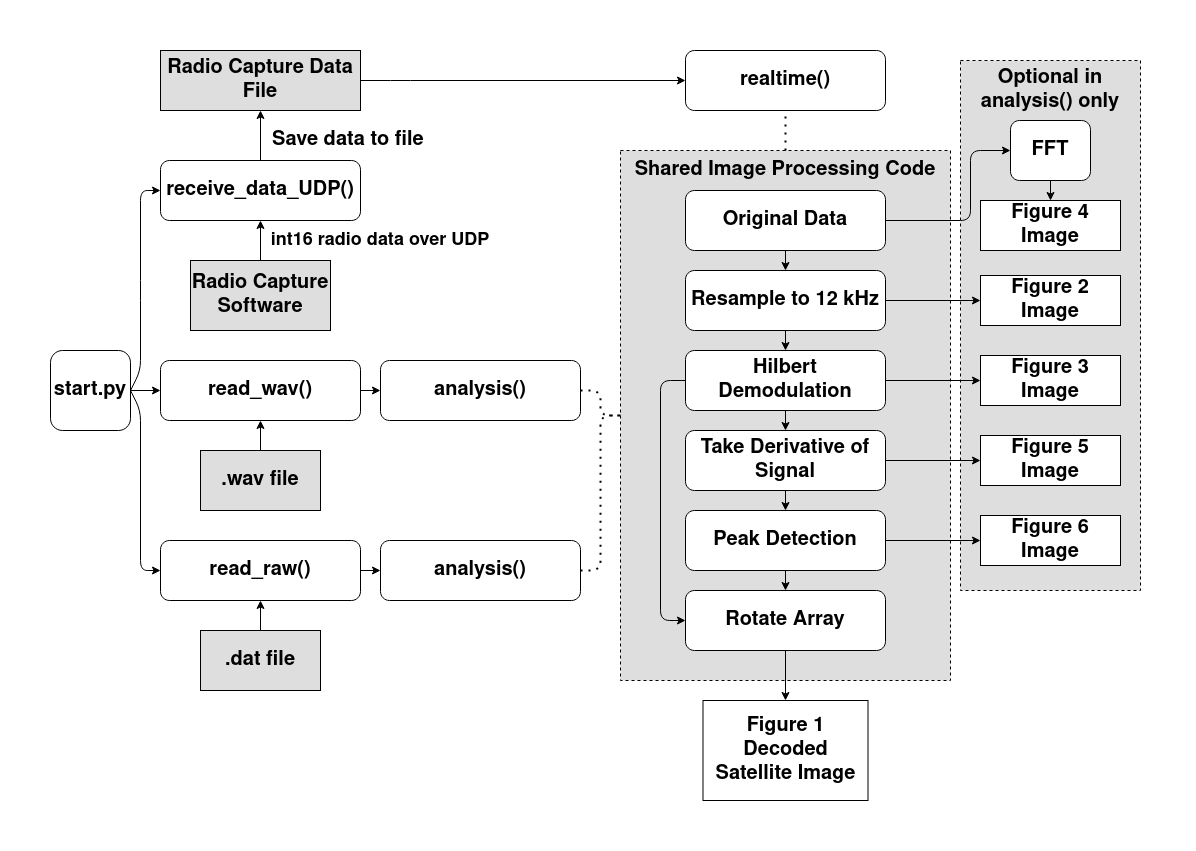

The diagram above was exported from draw.io. Its source (the exported page's mxGraphModel, read from the mxfile embedded in the PNG):
<mxGraphModel dx="2062" dy="1071" grid="1" gridSize="10" guides="1" tooltips="1" connect="1" arrows="1" fold="1" page="1" pageScale="1" pageWidth="1100" pageHeight="850" math="0" shadow="0">
  <root>
    <mxCell id="0" />
    <mxCell id="1" parent="0" />
    <mxCell id="l-1dA4ALzsns8vSOfDfT-80" value="" style="rounded=0;whiteSpace=wrap;html=1;dashed=1;fillColor=#DEDEDE;" parent="1" vertex="1">
      <mxGeometry x="920" y="110" width="180" height="530" as="geometry" />
    </mxCell>
    <mxCell id="l-1dA4ALzsns8vSOfDfT-33" value="" style="rounded=0;whiteSpace=wrap;html=1;dashed=1;fillColor=#DEDEDE;" parent="1" vertex="1">
      <mxGeometry x="580" y="200" width="330" height="530" as="geometry" />
    </mxCell>
    <mxCell id="l-1dA4ALzsns8vSOfDfT-8" value="" style="edgeStyle=orthogonalEdgeStyle;rounded=0;orthogonalLoop=1;jettySize=auto;html=1;" parent="1" source="l-1dA4ALzsns8vSOfDfT-1" target="l-1dA4ALzsns8vSOfDfT-6" edge="1">
      <mxGeometry relative="1" as="geometry" />
    </mxCell>
    <mxCell id="l-1dA4ALzsns8vSOfDfT-1" value="&lt;font style=&quot;font-size: 20px&quot;&gt;&lt;b&gt;start.py&lt;/b&gt;&lt;/font&gt;" style="whiteSpace=wrap;html=1;aspect=fixed;rounded=1;" parent="1" vertex="1">
      <mxGeometry x="10" y="400" width="80" height="80" as="geometry" />
    </mxCell>
    <mxCell id="l-1dA4ALzsns8vSOfDfT-5" value="&lt;font style=&quot;font-size: 20px&quot;&gt;&lt;b&gt;&lt;font style=&quot;font-size: 20px&quot;&gt;receive_data_UDP()&lt;/font&gt;&lt;/b&gt;&lt;/font&gt;" style="rounded=1;whiteSpace=wrap;html=1;" parent="1" vertex="1">
      <mxGeometry x="120" y="210" width="200" height="60" as="geometry" />
    </mxCell>
    <mxCell id="l-1dA4ALzsns8vSOfDfT-6" value="&lt;b&gt;&lt;font style=&quot;font-size: 20px&quot;&gt;read_wav()&lt;/font&gt;&lt;/b&gt;" style="rounded=1;whiteSpace=wrap;html=1;" parent="1" vertex="1">
      <mxGeometry x="120" y="410" width="200" height="60" as="geometry" />
    </mxCell>
    <mxCell id="l-1dA4ALzsns8vSOfDfT-7" value="&lt;b&gt;&lt;font style=&quot;font-size: 20px&quot;&gt;read_raw()&lt;/font&gt;&lt;/b&gt;" style="rounded=1;whiteSpace=wrap;html=1;" parent="1" vertex="1">
      <mxGeometry x="120" y="590" width="200" height="60" as="geometry" />
    </mxCell>
    <mxCell id="l-1dA4ALzsns8vSOfDfT-9" value="" style="endArrow=classic;html=1;entryX=0;entryY=0.5;entryDx=0;entryDy=0;exitX=1;exitY=0.5;exitDx=0;exitDy=0;" parent="1" source="l-1dA4ALzsns8vSOfDfT-1" target="l-1dA4ALzsns8vSOfDfT-5" edge="1">
      <mxGeometry width="50" height="50" relative="1" as="geometry">
        <mxPoint x="70" y="350" as="sourcePoint" />
        <mxPoint x="120" y="300" as="targetPoint" />
        <Array as="points">
          <mxPoint x="100" y="420" />
          <mxPoint x="100" y="340" />
          <mxPoint x="100" y="240" />
        </Array>
      </mxGeometry>
    </mxCell>
    <mxCell id="l-1dA4ALzsns8vSOfDfT-10" value="" style="endArrow=classic;html=1;exitX=1;exitY=0.5;exitDx=0;exitDy=0;entryX=0;entryY=0.5;entryDx=0;entryDy=0;" parent="1" source="l-1dA4ALzsns8vSOfDfT-1" target="l-1dA4ALzsns8vSOfDfT-7" edge="1">
      <mxGeometry width="50" height="50" relative="1" as="geometry">
        <mxPoint x="640" y="520" as="sourcePoint" />
        <mxPoint x="690" y="470" as="targetPoint" />
        <Array as="points">
          <mxPoint x="100" y="460" />
          <mxPoint x="100" y="620" />
        </Array>
      </mxGeometry>
    </mxCell>
    <mxCell id="l-1dA4ALzsns8vSOfDfT-11" value="&lt;b&gt;&lt;font style=&quot;font-size: 20px&quot;&gt;Radio Capture Software&lt;/font&gt;&lt;/b&gt;" style="rounded=0;whiteSpace=wrap;html=1;fillColor=#DEDEDE;" parent="1" vertex="1">
      <mxGeometry x="150" y="310" width="140" height="70" as="geometry" />
    </mxCell>
    <mxCell id="l-1dA4ALzsns8vSOfDfT-13" value="&lt;b&gt;&lt;font style=&quot;font-size: 18px&quot;&gt;int16 radio data over UDP&lt;/font&gt;&lt;/b&gt;" style="text;html=1;strokeColor=none;fillColor=none;align=center;verticalAlign=middle;whiteSpace=wrap;rounded=0;" parent="1" vertex="1">
      <mxGeometry x="210" y="280" width="260" height="20" as="geometry" />
    </mxCell>
    <mxCell id="l-1dA4ALzsns8vSOfDfT-14" value="&lt;b&gt;&lt;font style=&quot;font-size: 20px&quot;&gt;Radio Capture Data File&lt;br&gt;&lt;/font&gt;&lt;/b&gt;" style="rounded=0;whiteSpace=wrap;html=1;fillColor=#DEDEDE;" parent="1" vertex="1">
      <mxGeometry x="120" y="100" width="200" height="60" as="geometry" />
    </mxCell>
    <mxCell id="l-1dA4ALzsns8vSOfDfT-17" value="&lt;div align=&quot;left&quot;&gt;&lt;b&gt;&lt;font style=&quot;font-size: 20px&quot;&gt;Save data to file&lt;/font&gt;&lt;/b&gt;&lt;br&gt;&lt;/div&gt;" style="text;html=1;strokeColor=none;fillColor=none;align=left;verticalAlign=middle;whiteSpace=wrap;rounded=0;" parent="1" vertex="1">
      <mxGeometry x="230" y="180" width="180" height="20" as="geometry" />
    </mxCell>
    <mxCell id="l-1dA4ALzsns8vSOfDfT-19" value="&lt;b&gt;&lt;font style=&quot;font-size: 20px&quot;&gt;.wav file&lt;/font&gt;&lt;/b&gt;" style="rounded=0;whiteSpace=wrap;html=1;fillColor=#DEDEDE;" parent="1" vertex="1">
      <mxGeometry x="160" y="500" width="120" height="60" as="geometry" />
    </mxCell>
    <mxCell id="l-1dA4ALzsns8vSOfDfT-20" value="" style="endArrow=classic;html=1;exitX=0.5;exitY=0;exitDx=0;exitDy=0;entryX=0.5;entryY=1;entryDx=0;entryDy=0;" parent="1" source="l-1dA4ALzsns8vSOfDfT-19" target="l-1dA4ALzsns8vSOfDfT-6" edge="1">
      <mxGeometry width="50" height="50" relative="1" as="geometry">
        <mxPoint x="640" y="520" as="sourcePoint" />
        <mxPoint x="690" y="470" as="targetPoint" />
      </mxGeometry>
    </mxCell>
    <mxCell id="l-1dA4ALzsns8vSOfDfT-21" value="&lt;b&gt;&lt;font style=&quot;font-size: 20px&quot;&gt;.dat file&lt;/font&gt;&lt;/b&gt;" style="rounded=0;whiteSpace=wrap;html=1;fillColor=#DEDEDE;" parent="1" vertex="1">
      <mxGeometry x="160" y="680" width="120" height="60" as="geometry" />
    </mxCell>
    <mxCell id="l-1dA4ALzsns8vSOfDfT-22" value="" style="endArrow=classic;html=1;exitX=0.5;exitY=0;exitDx=0;exitDy=0;entryX=0.5;entryY=1;entryDx=0;entryDy=0;" parent="1" source="l-1dA4ALzsns8vSOfDfT-21" target="l-1dA4ALzsns8vSOfDfT-7" edge="1">
      <mxGeometry width="50" height="50" relative="1" as="geometry">
        <mxPoint x="640" y="520" as="sourcePoint" />
        <mxPoint x="690" y="470" as="targetPoint" />
      </mxGeometry>
    </mxCell>
    <mxCell id="l-1dA4ALzsns8vSOfDfT-23" value="&lt;b&gt;&lt;font style=&quot;font-size: 20px&quot;&gt;analysis()&lt;/font&gt;&lt;/b&gt;" style="rounded=1;whiteSpace=wrap;html=1;" parent="1" vertex="1">
      <mxGeometry x="340" y="410" width="200" height="60" as="geometry" />
    </mxCell>
    <mxCell id="l-1dA4ALzsns8vSOfDfT-26" value="&lt;b&gt;&lt;font style=&quot;font-size: 20px&quot;&gt;analysis()&lt;/font&gt;&lt;/b&gt;" style="rounded=1;whiteSpace=wrap;html=1;" parent="1" vertex="1">
      <mxGeometry x="340" y="590" width="200" height="60" as="geometry" />
    </mxCell>
    <mxCell id="l-1dA4ALzsns8vSOfDfT-27" value="" style="endArrow=classic;html=1;exitX=1;exitY=0.5;exitDx=0;exitDy=0;entryX=0;entryY=0.5;entryDx=0;entryDy=0;" parent="1" source="l-1dA4ALzsns8vSOfDfT-6" target="l-1dA4ALzsns8vSOfDfT-23" edge="1">
      <mxGeometry width="50" height="50" relative="1" as="geometry">
        <mxPoint x="640" y="520" as="sourcePoint" />
        <mxPoint x="690" y="470" as="targetPoint" />
      </mxGeometry>
    </mxCell>
    <mxCell id="l-1dA4ALzsns8vSOfDfT-28" value="" style="endArrow=classic;html=1;exitX=1;exitY=0.5;exitDx=0;exitDy=0;entryX=0;entryY=0.5;entryDx=0;entryDy=0;" parent="1" source="l-1dA4ALzsns8vSOfDfT-7" target="l-1dA4ALzsns8vSOfDfT-26" edge="1">
      <mxGeometry width="50" height="50" relative="1" as="geometry">
        <mxPoint x="380" y="590" as="sourcePoint" />
        <mxPoint x="430" y="540" as="targetPoint" />
      </mxGeometry>
    </mxCell>
    <mxCell id="l-1dA4ALzsns8vSOfDfT-29" value="&lt;b&gt;&lt;font style=&quot;font-size: 20px&quot;&gt;realtime()&lt;/font&gt;&lt;/b&gt;" style="rounded=1;whiteSpace=wrap;html=1;" parent="1" vertex="1">
      <mxGeometry x="645" y="100" width="200" height="60" as="geometry" />
    </mxCell>
    <mxCell id="l-1dA4ALzsns8vSOfDfT-31" value="" style="endArrow=classic;html=1;exitX=1;exitY=0.5;exitDx=0;exitDy=0;entryX=0;entryY=0.5;entryDx=0;entryDy=0;" parent="1" source="l-1dA4ALzsns8vSOfDfT-14" target="l-1dA4ALzsns8vSOfDfT-29" edge="1">
      <mxGeometry width="50" height="50" relative="1" as="geometry">
        <mxPoint x="640" y="520" as="sourcePoint" />
        <mxPoint x="690" y="470" as="targetPoint" />
        <Array as="points">
          <mxPoint x="360" y="130" />
        </Array>
      </mxGeometry>
    </mxCell>
    <mxCell id="l-1dA4ALzsns8vSOfDfT-32" value="&lt;div style=&quot;font-size: 20px&quot;&gt;&lt;b&gt;Resample to 12 kHz&lt;/b&gt;&lt;br&gt;&lt;/div&gt;" style="rounded=1;whiteSpace=wrap;html=1;" parent="1" vertex="1">
      <mxGeometry x="645" y="320" width="200" height="60" as="geometry" />
    </mxCell>
    <mxCell id="l-1dA4ALzsns8vSOfDfT-34" value="&lt;div style=&quot;font-size: 20px&quot;&gt;&lt;b&gt;&lt;font style=&quot;font-size: 20px&quot;&gt;&lt;font style=&quot;font-size: 20px&quot;&gt;Hilbert Demodulation&lt;br&gt;&lt;/font&gt;&lt;/font&gt;&lt;/b&gt;&lt;/div&gt;" style="rounded=1;whiteSpace=wrap;html=1;" parent="1" vertex="1">
      <mxGeometry x="645" y="400" width="200" height="60" as="geometry" />
    </mxCell>
    <mxCell id="l-1dA4ALzsns8vSOfDfT-35" value="&lt;b&gt;&lt;font style=&quot;font-size: 20px&quot;&gt;Peak Detection&lt;br&gt;&lt;/font&gt;&lt;/b&gt;" style="rounded=1;whiteSpace=wrap;html=1;" parent="1" vertex="1">
      <mxGeometry x="645" y="560" width="200" height="60" as="geometry" />
    </mxCell>
    <mxCell id="l-1dA4ALzsns8vSOfDfT-36" value="&lt;b&gt;&lt;font style=&quot;font-size: 20px&quot;&gt;Rotate Array&lt;br&gt;&lt;/font&gt;&lt;/b&gt;" style="rounded=1;whiteSpace=wrap;html=1;" parent="1" vertex="1">
      <mxGeometry x="645" y="640" width="200" height="60" as="geometry" />
    </mxCell>
    <mxCell id="l-1dA4ALzsns8vSOfDfT-39" value="" style="endArrow=classic;html=1;entryX=0.5;entryY=1;entryDx=0;entryDy=0;exitX=0.5;exitY=0;exitDx=0;exitDy=0;" parent="1" source="l-1dA4ALzsns8vSOfDfT-5" target="l-1dA4ALzsns8vSOfDfT-14" edge="1">
      <mxGeometry width="50" height="50" relative="1" as="geometry">
        <mxPoint x="170" y="285" as="sourcePoint" />
        <mxPoint x="220" y="235" as="targetPoint" />
      </mxGeometry>
    </mxCell>
    <mxCell id="l-1dA4ALzsns8vSOfDfT-40" value="&lt;b&gt;&lt;font style=&quot;font-size: 20px&quot;&gt;Take Derivative of Signal&lt;br&gt;&lt;/font&gt;&lt;/b&gt;" style="rounded=1;whiteSpace=wrap;html=1;" parent="1" vertex="1">
      <mxGeometry x="645" y="480" width="200" height="60" as="geometry" />
    </mxCell>
    <mxCell id="l-1dA4ALzsns8vSOfDfT-41" value="" style="endArrow=none;dashed=1;html=1;dashPattern=1 3;strokeWidth=2;exitX=1;exitY=0.5;exitDx=0;exitDy=0;entryX=0;entryY=0.5;entryDx=0;entryDy=0;" parent="1" source="l-1dA4ALzsns8vSOfDfT-26" target="l-1dA4ALzsns8vSOfDfT-33" edge="1">
      <mxGeometry width="50" height="50" relative="1" as="geometry">
        <mxPoint x="640" y="500" as="sourcePoint" />
        <mxPoint x="690" y="450" as="targetPoint" />
        <Array as="points">
          <mxPoint x="560" y="620" />
          <mxPoint x="560" y="465" />
        </Array>
      </mxGeometry>
    </mxCell>
    <mxCell id="l-1dA4ALzsns8vSOfDfT-42" value="" style="endArrow=none;dashed=1;html=1;dashPattern=1 3;strokeWidth=2;exitX=1;exitY=0.5;exitDx=0;exitDy=0;entryX=0;entryY=0.5;entryDx=0;entryDy=0;" parent="1" source="l-1dA4ALzsns8vSOfDfT-23" target="l-1dA4ALzsns8vSOfDfT-33" edge="1">
      <mxGeometry width="50" height="50" relative="1" as="geometry">
        <mxPoint x="640" y="500" as="sourcePoint" />
        <mxPoint x="690" y="450" as="targetPoint" />
        <Array as="points">
          <mxPoint x="560" y="440" />
          <mxPoint x="560" y="465" />
        </Array>
      </mxGeometry>
    </mxCell>
    <mxCell id="l-1dA4ALzsns8vSOfDfT-43" value="" style="endArrow=none;dashed=1;html=1;dashPattern=1 3;strokeWidth=2;entryX=0.5;entryY=1;entryDx=0;entryDy=0;exitX=0.5;exitY=0;exitDx=0;exitDy=0;" parent="1" source="l-1dA4ALzsns8vSOfDfT-33" target="l-1dA4ALzsns8vSOfDfT-29" edge="1">
      <mxGeometry width="50" height="50" relative="1" as="geometry">
        <mxPoint x="960" y="330" as="sourcePoint" />
        <mxPoint x="690" y="450" as="targetPoint" />
      </mxGeometry>
    </mxCell>
    <mxCell id="l-1dA4ALzsns8vSOfDfT-45" value="&lt;b&gt;&lt;font style=&quot;font-size: 20px&quot;&gt;Shared Image Processing Code&lt;/font&gt;&lt;/b&gt;" style="text;html=1;strokeColor=none;fillColor=none;align=center;verticalAlign=middle;whiteSpace=wrap;rounded=0;dashed=1;" parent="1" vertex="1">
      <mxGeometry x="580" y="210" width="330" height="20" as="geometry" />
    </mxCell>
    <mxCell id="l-1dA4ALzsns8vSOfDfT-46" value="" style="endArrow=classic;html=1;exitX=0.5;exitY=1;exitDx=0;exitDy=0;entryX=0.5;entryY=0;entryDx=0;entryDy=0;" parent="1" source="l-1dA4ALzsns8vSOfDfT-32" target="l-1dA4ALzsns8vSOfDfT-34" edge="1">
      <mxGeometry width="50" height="50" relative="1" as="geometry">
        <mxPoint x="970" y="390" as="sourcePoint" />
        <mxPoint x="970" y="410" as="targetPoint" />
      </mxGeometry>
    </mxCell>
    <mxCell id="l-1dA4ALzsns8vSOfDfT-47" value="" style="endArrow=classic;html=1;exitX=0.5;exitY=1;exitDx=0;exitDy=0;entryX=0.5;entryY=0;entryDx=0;entryDy=0;" parent="1" source="l-1dA4ALzsns8vSOfDfT-34" target="l-1dA4ALzsns8vSOfDfT-40" edge="1">
      <mxGeometry width="50" height="50" relative="1" as="geometry">
        <mxPoint x="1010" y="450" as="sourcePoint" />
        <mxPoint x="1010" y="470" as="targetPoint" />
      </mxGeometry>
    </mxCell>
    <mxCell id="l-1dA4ALzsns8vSOfDfT-49" value="" style="endArrow=classic;html=1;exitX=0.5;exitY=1;exitDx=0;exitDy=0;entryX=0.5;entryY=0;entryDx=0;entryDy=0;" parent="1" source="l-1dA4ALzsns8vSOfDfT-35" target="l-1dA4ALzsns8vSOfDfT-36" edge="1">
      <mxGeometry width="50" height="50" relative="1" as="geometry">
        <mxPoint x="1030" y="590" as="sourcePoint" />
        <mxPoint x="1030" y="610" as="targetPoint" />
      </mxGeometry>
    </mxCell>
    <mxCell id="l-1dA4ALzsns8vSOfDfT-51" value="" style="endArrow=classic;html=1;entryX=0;entryY=0.5;entryDx=0;entryDy=0;exitX=0;exitY=0.5;exitDx=0;exitDy=0;" parent="1" source="l-1dA4ALzsns8vSOfDfT-34" target="l-1dA4ALzsns8vSOfDfT-36" edge="1">
      <mxGeometry width="50" height="50" relative="1" as="geometry">
        <mxPoint x="620" y="570" as="sourcePoint" />
        <mxPoint x="690" y="500" as="targetPoint" />
        <Array as="points">
          <mxPoint x="620" y="430" />
          <mxPoint x="620" y="670" />
        </Array>
      </mxGeometry>
    </mxCell>
    <mxCell id="l-1dA4ALzsns8vSOfDfT-52" value="" style="endArrow=classic;html=1;exitX=0.5;exitY=1;exitDx=0;exitDy=0;entryX=0.5;entryY=0;entryDx=0;entryDy=0;" parent="1" source="l-1dA4ALzsns8vSOfDfT-40" target="l-1dA4ALzsns8vSOfDfT-35" edge="1">
      <mxGeometry width="50" height="50" relative="1" as="geometry">
        <mxPoint x="775" y="470" as="sourcePoint" />
        <mxPoint x="775" y="490" as="targetPoint" />
      </mxGeometry>
    </mxCell>
    <mxCell id="l-1dA4ALzsns8vSOfDfT-54" value="" style="endArrow=classic;html=1;entryX=0.5;entryY=1;entryDx=0;entryDy=0;exitX=0.5;exitY=0;exitDx=0;exitDy=0;" parent="1" source="l-1dA4ALzsns8vSOfDfT-11" target="l-1dA4ALzsns8vSOfDfT-5" edge="1">
      <mxGeometry width="50" height="50" relative="1" as="geometry">
        <mxPoint x="640" y="410" as="sourcePoint" />
        <mxPoint x="690" y="360" as="targetPoint" />
      </mxGeometry>
    </mxCell>
    <mxCell id="l-1dA4ALzsns8vSOfDfT-55" value="&lt;div&gt;&lt;b&gt;&lt;font style=&quot;font-size: 20px&quot;&gt;Figure 1&lt;br&gt;&lt;/font&gt;&lt;/b&gt;&lt;/div&gt;&lt;div&gt;&lt;b&gt;&lt;font style=&quot;font-size: 20px&quot;&gt;Decoded Satellite Image&lt;/font&gt;&lt;/b&gt;&lt;/div&gt;" style="rounded=0;whiteSpace=wrap;html=1;fillColor=#FFFFFF;" parent="1" vertex="1">
      <mxGeometry x="662.5" y="750" width="165" height="100" as="geometry" />
    </mxCell>
    <mxCell id="l-1dA4ALzsns8vSOfDfT-56" value="&lt;b&gt;&lt;font style=&quot;font-size: 20px&quot;&gt;Figure 6 Image&lt;br&gt;&lt;/font&gt;&lt;/b&gt;" style="rounded=0;whiteSpace=wrap;html=1;fillColor=#FFFFFF;" parent="1" vertex="1">
      <mxGeometry x="940" y="565" width="140" height="50" as="geometry" />
    </mxCell>
    <mxCell id="l-1dA4ALzsns8vSOfDfT-57" value="&lt;b&gt;&lt;font style=&quot;font-size: 20px&quot;&gt;Figure 5 Image&lt;br&gt;&lt;/font&gt;&lt;/b&gt;" style="rounded=0;whiteSpace=wrap;html=1;fillColor=#FFFFFF;" parent="1" vertex="1">
      <mxGeometry x="940" y="485" width="140" height="50" as="geometry" />
    </mxCell>
    <mxCell id="l-1dA4ALzsns8vSOfDfT-58" value="&lt;b&gt;&lt;font style=&quot;font-size: 20px&quot;&gt;Figure 3 Image&lt;br&gt;&lt;/font&gt;&lt;/b&gt;" style="rounded=0;whiteSpace=wrap;html=1;fillColor=#FFFFFF;" parent="1" vertex="1">
      <mxGeometry x="940" y="405" width="140" height="50" as="geometry" />
    </mxCell>
    <mxCell id="l-1dA4ALzsns8vSOfDfT-74" value="" style="endArrow=classic;html=1;exitX=0.5;exitY=1;exitDx=0;exitDy=0;entryX=0.5;entryY=0;entryDx=0;entryDy=0;" parent="1" source="l-1dA4ALzsns8vSOfDfT-36" target="l-1dA4ALzsns8vSOfDfT-55" edge="1">
      <mxGeometry width="50" height="50" relative="1" as="geometry">
        <mxPoint x="640" y="490" as="sourcePoint" />
        <mxPoint x="690" y="440" as="targetPoint" />
      </mxGeometry>
    </mxCell>
    <mxCell id="l-1dA4ALzsns8vSOfDfT-75" value="" style="endArrow=classic;html=1;entryX=0;entryY=0.5;entryDx=0;entryDy=0;exitX=1;exitY=0.5;exitDx=0;exitDy=0;" parent="1" source="l-1dA4ALzsns8vSOfDfT-35" target="l-1dA4ALzsns8vSOfDfT-56" edge="1">
      <mxGeometry width="50" height="50" relative="1" as="geometry">
        <mxPoint x="640" y="490" as="sourcePoint" />
        <mxPoint x="690" y="440" as="targetPoint" />
      </mxGeometry>
    </mxCell>
    <mxCell id="l-1dA4ALzsns8vSOfDfT-76" value="" style="endArrow=classic;html=1;entryX=0;entryY=0.5;entryDx=0;entryDy=0;exitX=1;exitY=0.5;exitDx=0;exitDy=0;" parent="1" source="l-1dA4ALzsns8vSOfDfT-40" target="l-1dA4ALzsns8vSOfDfT-57" edge="1">
      <mxGeometry width="50" height="50" relative="1" as="geometry">
        <mxPoint x="640" y="490" as="sourcePoint" />
        <mxPoint x="690" y="440" as="targetPoint" />
      </mxGeometry>
    </mxCell>
    <mxCell id="l-1dA4ALzsns8vSOfDfT-77" value="" style="endArrow=classic;html=1;entryX=0;entryY=0.5;entryDx=0;entryDy=0;exitX=1;exitY=0.5;exitDx=0;exitDy=0;" parent="1" source="l-1dA4ALzsns8vSOfDfT-34" target="l-1dA4ALzsns8vSOfDfT-58" edge="1">
      <mxGeometry width="50" height="50" relative="1" as="geometry">
        <mxPoint x="640" y="490" as="sourcePoint" />
        <mxPoint x="690" y="440" as="targetPoint" />
      </mxGeometry>
    </mxCell>
    <mxCell id="l-1dA4ALzsns8vSOfDfT-78" value="&lt;b&gt;&lt;font style=&quot;font-size: 20px&quot;&gt;Figure 2 Image&lt;br&gt;&lt;/font&gt;&lt;/b&gt;" style="rounded=0;whiteSpace=wrap;html=1;fillColor=#FFFFFF;" parent="1" vertex="1">
      <mxGeometry x="940" y="325" width="140" height="50" as="geometry" />
    </mxCell>
    <mxCell id="l-1dA4ALzsns8vSOfDfT-79" value="" style="endArrow=classic;html=1;entryX=0;entryY=0.5;entryDx=0;entryDy=0;exitX=1;exitY=0.5;exitDx=0;exitDy=0;" parent="1" source="l-1dA4ALzsns8vSOfDfT-32" target="l-1dA4ALzsns8vSOfDfT-78" edge="1">
      <mxGeometry width="50" height="50" relative="1" as="geometry">
        <mxPoint x="640" y="490" as="sourcePoint" />
        <mxPoint x="690" y="440" as="targetPoint" />
      </mxGeometry>
    </mxCell>
    <mxCell id="l-1dA4ALzsns8vSOfDfT-81" value="&lt;b&gt;&lt;font style=&quot;font-size: 20px&quot;&gt;Optional in analysis() only&lt;/font&gt;&lt;/b&gt;" style="text;html=1;strokeColor=none;fillColor=none;align=center;verticalAlign=middle;whiteSpace=wrap;rounded=0;dashed=1;" parent="1" vertex="1">
      <mxGeometry x="915" y="130" width="190" height="20" as="geometry" />
    </mxCell>
    <mxCell id="bz2hLYm6h6f6t1JSVC6o-1" value="&lt;b&gt;&lt;font style=&quot;font-size: 20px&quot;&gt;Original Data&lt;/font&gt;&lt;/b&gt;" style="rounded=1;whiteSpace=wrap;html=1;" vertex="1" parent="1">
      <mxGeometry x="645" y="240" width="200" height="60" as="geometry" />
    </mxCell>
    <mxCell id="bz2hLYm6h6f6t1JSVC6o-2" value="&lt;b&gt;&lt;font style=&quot;font-size: 20px&quot;&gt;FFT&lt;/font&gt;&lt;/b&gt;" style="rounded=1;whiteSpace=wrap;html=1;" vertex="1" parent="1">
      <mxGeometry x="970" y="170" width="80" height="60" as="geometry" />
    </mxCell>
    <mxCell id="bz2hLYm6h6f6t1JSVC6o-3" value="&lt;b&gt;&lt;font style=&quot;font-size: 20px&quot;&gt;Figure 4 Image&lt;br&gt;&lt;/font&gt;&lt;/b&gt;" style="rounded=0;whiteSpace=wrap;html=1;fillColor=#FFFFFF;" vertex="1" parent="1">
      <mxGeometry x="940" y="250" width="140" height="50" as="geometry" />
    </mxCell>
    <mxCell id="bz2hLYm6h6f6t1JSVC6o-4" value="" style="endArrow=classic;html=1;exitX=1;exitY=0.5;exitDx=0;exitDy=0;entryX=0;entryY=0.5;entryDx=0;entryDy=0;" edge="1" parent="1" source="bz2hLYm6h6f6t1JSVC6o-1" target="bz2hLYm6h6f6t1JSVC6o-2">
      <mxGeometry width="50" height="50" relative="1" as="geometry">
        <mxPoint x="900" y="540" as="sourcePoint" />
        <mxPoint x="950" y="490" as="targetPoint" />
        <Array as="points">
          <mxPoint x="930" y="270" />
          <mxPoint x="930" y="200" />
        </Array>
      </mxGeometry>
    </mxCell>
    <mxCell id="bz2hLYm6h6f6t1JSVC6o-5" value="" style="endArrow=classic;html=1;exitX=0.5;exitY=1;exitDx=0;exitDy=0;entryX=0.5;entryY=0;entryDx=0;entryDy=0;" edge="1" parent="1" source="bz2hLYm6h6f6t1JSVC6o-2" target="bz2hLYm6h6f6t1JSVC6o-3">
      <mxGeometry width="50" height="50" relative="1" as="geometry">
        <mxPoint x="900" y="540" as="sourcePoint" />
        <mxPoint x="950" y="490" as="targetPoint" />
      </mxGeometry>
    </mxCell>
    <mxCell id="bz2hLYm6h6f6t1JSVC6o-6" value="" style="endArrow=classic;html=1;exitX=0.5;exitY=1;exitDx=0;exitDy=0;entryX=0.5;entryY=0;entryDx=0;entryDy=0;" edge="1" parent="1" source="bz2hLYm6h6f6t1JSVC6o-1" target="l-1dA4ALzsns8vSOfDfT-32">
      <mxGeometry width="50" height="50" relative="1" as="geometry">
        <mxPoint x="900" y="540" as="sourcePoint" />
        <mxPoint x="950" y="490" as="targetPoint" />
      </mxGeometry>
    </mxCell>
  </root>
</mxGraphModel>